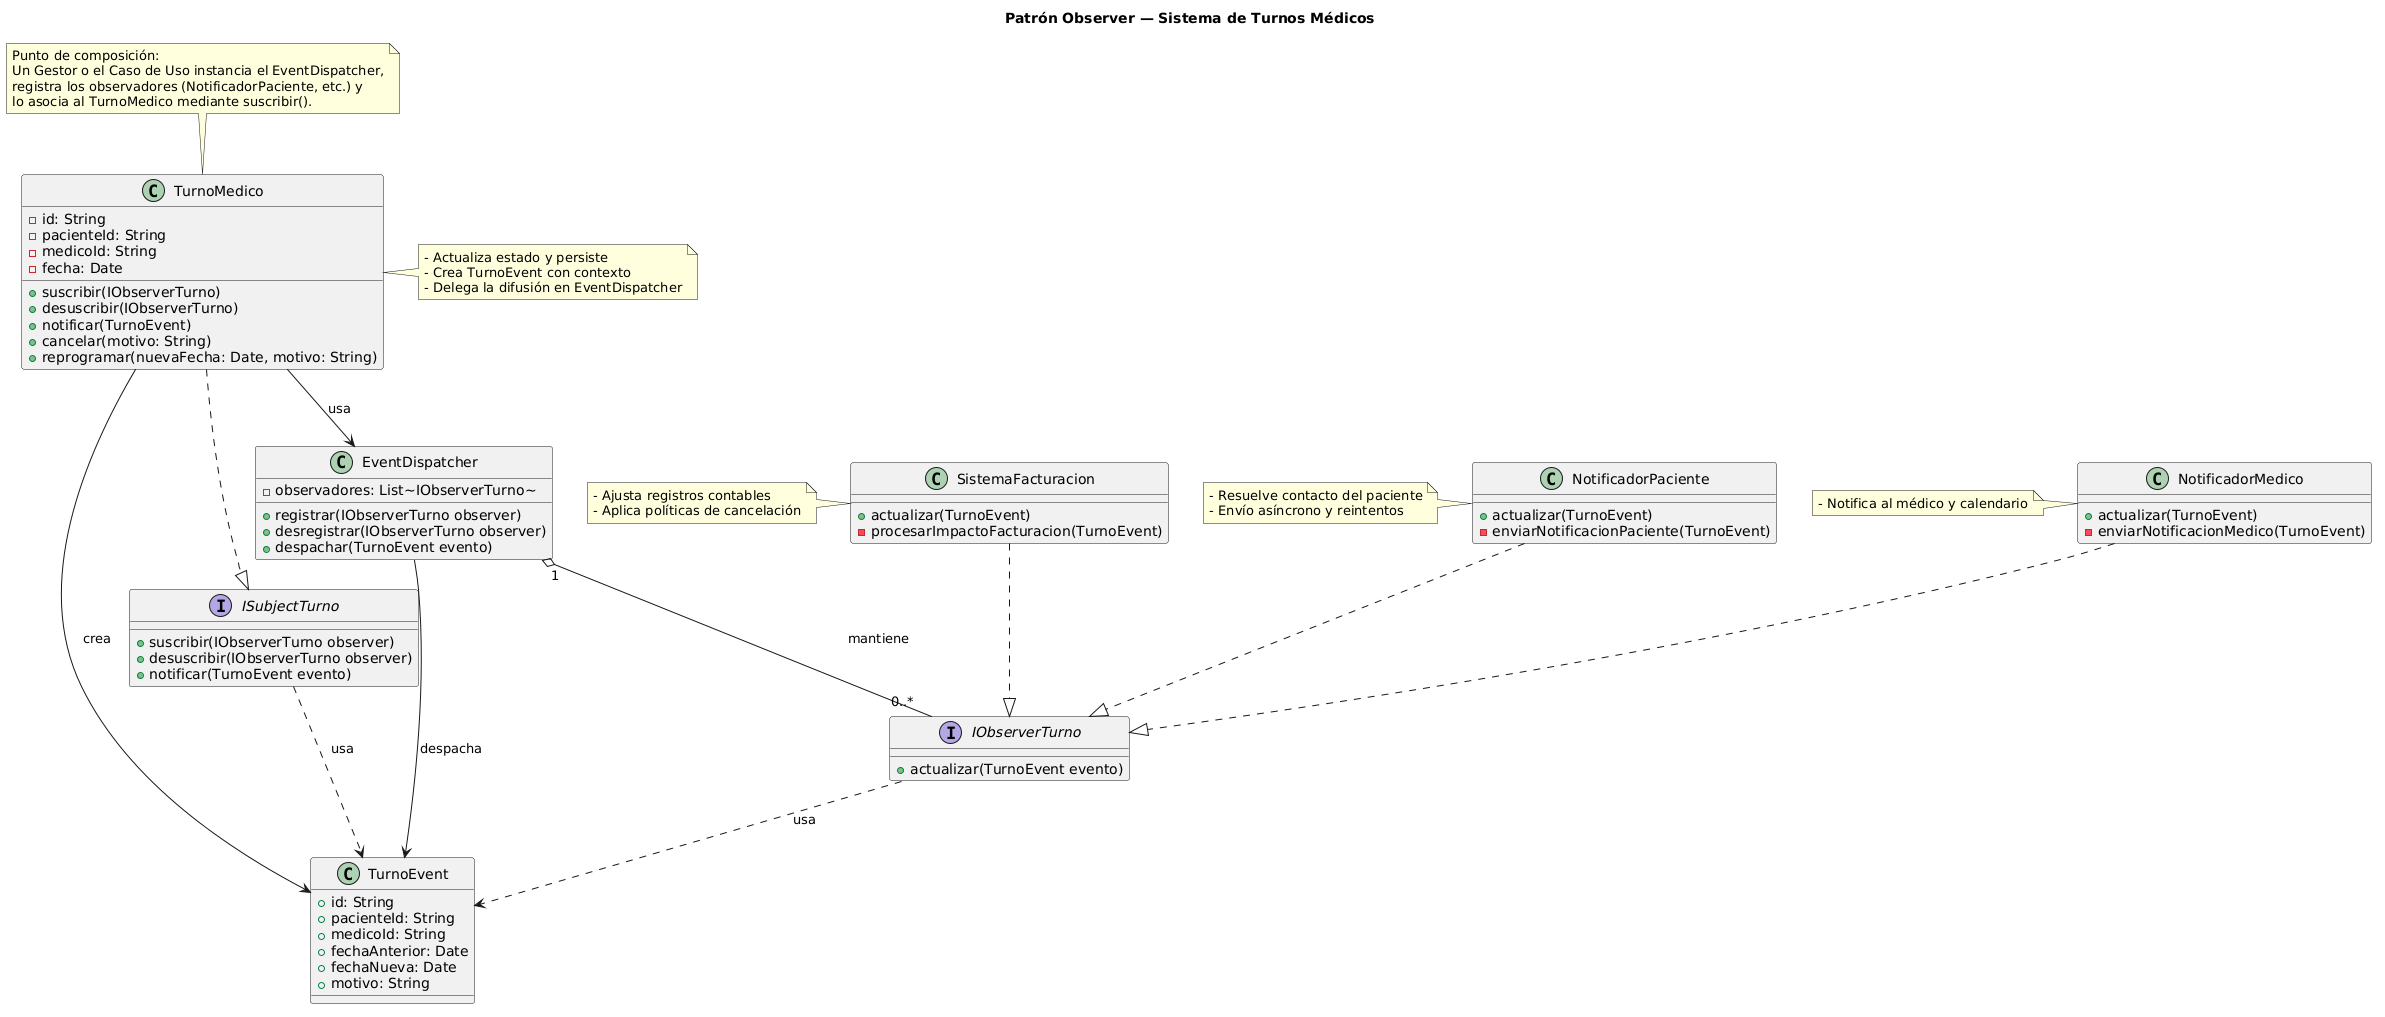

The diagram above was rendered by PlantUML. Its source (embedded in the PNG):
@startuml
title Patrón Observer — Sistema de Turnos Médicos

' Interfaces
interface IObserverTurno {
  +actualizar(TurnoEvent evento)
}

interface ISubjectTurno {
  +suscribir(IObserverTurno observer)
  +desuscribir(IObserverTurno observer)
  +notificar(TurnoEvent evento)
}

' Evento que transporta contexto del cambio de turno
class TurnoEvent {
  +id: String
  +pacienteId: String
  +medicoId: String
  +fechaAnterior: Date
  +fechaNueva: Date
  +motivo: String
}

' Componente opcional de composición
class EventDispatcher {
  -observadores: List~IObserverTurno~
  +registrar(IObserverTurno observer)
  +desregistrar(IObserverTurno observer)
  +despachar(TurnoEvent evento)
}

' Sujeto concreto
class TurnoMedico {
  -id: String
  -pacienteId: String
  -medicoId: String
  -fecha: Date
  +suscribir(IObserverTurno)
  +desuscribir(IObserverTurno)
  +notificar(TurnoEvent)
  +cancelar(motivo: String)
  +reprogramar(nuevaFecha: Date, motivo: String)
}

' Observadores concretos
class NotificadorPaciente {
  +actualizar(TurnoEvent)
  -enviarNotificacionPaciente(TurnoEvent)
}

class NotificadorMedico {
  +actualizar(TurnoEvent)
  -enviarNotificacionMedico(TurnoEvent)
}

class SistemaFacturacion {
  +actualizar(TurnoEvent)
  -procesarImpactoFacturacion(TurnoEvent)
}

' Relaciones
TurnoMedico ..|> ISubjectTurno
NotificadorPaciente ..|> IObserverTurno
NotificadorMedico ..|> IObserverTurno
SistemaFacturacion ..|> IObserverTurno

TurnoMedico --> EventDispatcher : usa
EventDispatcher "1" o-- "0..*" IObserverTurno : mantiene
EventDispatcher --> TurnoEvent : despacha
TurnoMedico --> TurnoEvent : crea

IObserverTurno ..> TurnoEvent : usa
ISubjectTurno ..> TurnoEvent : usa

note top of TurnoMedico
  Punto de composición:
  Un Gestor o el Caso de Uso instancia el EventDispatcher,
  registra los observadores (NotificadorPaciente, etc.) y
  lo asocia al TurnoMedico mediante suscribir().
end note

note right of TurnoMedico
  - Actualiza estado y persiste
  - Crea TurnoEvent con contexto
  - Delega la difusión en EventDispatcher
end note

note left of NotificadorPaciente
  - Resuelve contacto del paciente
  - Envío asíncrono y reintentos
end note

note left of NotificadorMedico
  - Notifica al médico y calendario
end note

note left of SistemaFacturacion
  - Ajusta registros contables
  - Aplica políticas de cancelación
end note
@enduml